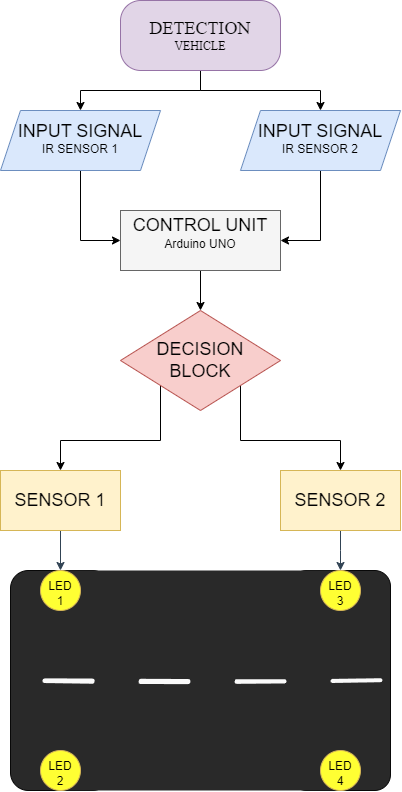

The diagram above was exported from draw.io. Its source (the exported page's mxGraphModel, read from the mxfile embedded in the PNG):
<mxGraphModel dx="1878" dy="934" grid="1" gridSize="10" guides="1" tooltips="1" connect="1" arrows="1" fold="1" page="1" pageScale="1" pageWidth="1920" pageHeight="1200" math="0" shadow="0">
  <root>
    <mxCell id="WIyWlLk6GJQsqaUBKTNV-0" />
    <mxCell id="WIyWlLk6GJQsqaUBKTNV-1" parent="WIyWlLk6GJQsqaUBKTNV-0" />
    <mxCell id="8wEHDmWzJvm4-pMXNlSf-42" style="edgeStyle=orthogonalEdgeStyle;rounded=0;orthogonalLoop=1;jettySize=auto;html=1;exitX=0.5;exitY=1;exitDx=0;exitDy=0;entryX=0.5;entryY=0;entryDx=0;entryDy=0;" parent="WIyWlLk6GJQsqaUBKTNV-1" source="8wEHDmWzJvm4-pMXNlSf-0" target="8wEHDmWzJvm4-pMXNlSf-6" edge="1">
      <mxGeometry relative="1" as="geometry" />
    </mxCell>
    <mxCell id="8wEHDmWzJvm4-pMXNlSf-43" style="edgeStyle=orthogonalEdgeStyle;rounded=0;orthogonalLoop=1;jettySize=auto;html=1;exitX=0.5;exitY=1;exitDx=0;exitDy=0;entryX=0.5;entryY=0;entryDx=0;entryDy=0;" parent="WIyWlLk6GJQsqaUBKTNV-1" source="8wEHDmWzJvm4-pMXNlSf-0" target="8wEHDmWzJvm4-pMXNlSf-4" edge="1">
      <mxGeometry relative="1" as="geometry" />
    </mxCell>
    <mxCell id="8wEHDmWzJvm4-pMXNlSf-0" value="" style="rounded=1;whiteSpace=wrap;html=1;arcSize=29;fillColor=#e1d5e7;strokeColor=#9673a6;" parent="WIyWlLk6GJQsqaUBKTNV-1" vertex="1">
      <mxGeometry x="840" y="90" width="160" height="70" as="geometry" />
    </mxCell>
    <mxCell id="8wEHDmWzJvm4-pMXNlSf-1" value="&lt;p&gt;&lt;font style=&quot;font-size: 18px;&quot; face=&quot;Times New Roman&quot;&gt;DETECTION&lt;br&gt;&lt;/font&gt;&lt;span style=&quot;background-color: initial; font-family: &amp;quot;Times New Roman&amp;quot;; font-weight: normal;&quot;&gt;VEHICLE&lt;/span&gt;&lt;/p&gt;" style="text;strokeColor=none;align=center;fillColor=none;html=1;verticalAlign=middle;whiteSpace=wrap;rounded=0;" parent="WIyWlLk6GJQsqaUBKTNV-1" vertex="1">
      <mxGeometry x="840" y="105" width="160" height="40" as="geometry" />
    </mxCell>
    <mxCell id="8wEHDmWzJvm4-pMXNlSf-44" style="edgeStyle=orthogonalEdgeStyle;rounded=0;orthogonalLoop=1;jettySize=auto;html=1;exitX=0.5;exitY=1;exitDx=0;exitDy=0;entryX=0;entryY=0.5;entryDx=0;entryDy=0;" parent="WIyWlLk6GJQsqaUBKTNV-1" source="8wEHDmWzJvm4-pMXNlSf-4" target="8wEHDmWzJvm4-pMXNlSf-9" edge="1">
      <mxGeometry relative="1" as="geometry" />
    </mxCell>
    <mxCell id="8wEHDmWzJvm4-pMXNlSf-4" value="" style="shape=parallelogram;perimeter=parallelogramPerimeter;whiteSpace=wrap;html=1;fixedSize=1;fillColor=#dae8fc;strokeColor=#6c8ebf;" parent="WIyWlLk6GJQsqaUBKTNV-1" vertex="1">
      <mxGeometry x="720" y="200" width="160" height="60" as="geometry" />
    </mxCell>
    <mxCell id="8wEHDmWzJvm4-pMXNlSf-5" value="&lt;font style=&quot;font-size: 18px;&quot;&gt;INPUT SIGNAL&lt;/font&gt;&lt;div&gt;&lt;font style=&quot;font-size: 12px;&quot;&gt;IR SENSOR 1&lt;/font&gt;&lt;/div&gt;" style="text;strokeColor=none;align=center;fillColor=none;html=1;verticalAlign=middle;whiteSpace=wrap;rounded=0;" parent="WIyWlLk6GJQsqaUBKTNV-1" vertex="1">
      <mxGeometry x="730" y="212.5" width="140" height="30" as="geometry" />
    </mxCell>
    <mxCell id="8wEHDmWzJvm4-pMXNlSf-45" style="edgeStyle=orthogonalEdgeStyle;rounded=0;orthogonalLoop=1;jettySize=auto;html=1;exitX=0.5;exitY=1;exitDx=0;exitDy=0;entryX=1;entryY=0.5;entryDx=0;entryDy=0;" parent="WIyWlLk6GJQsqaUBKTNV-1" source="8wEHDmWzJvm4-pMXNlSf-6" target="8wEHDmWzJvm4-pMXNlSf-9" edge="1">
      <mxGeometry relative="1" as="geometry" />
    </mxCell>
    <mxCell id="8wEHDmWzJvm4-pMXNlSf-6" value="" style="shape=parallelogram;perimeter=parallelogramPerimeter;whiteSpace=wrap;html=1;fixedSize=1;fillColor=#dae8fc;strokeColor=#6c8ebf;" parent="WIyWlLk6GJQsqaUBKTNV-1" vertex="1">
      <mxGeometry x="960" y="200" width="160" height="60" as="geometry" />
    </mxCell>
    <mxCell id="8wEHDmWzJvm4-pMXNlSf-7" value="&lt;font style=&quot;font-size: 18px;&quot;&gt;INPUT SIGNAL&lt;/font&gt;&lt;div&gt;&lt;font style=&quot;font-size: 12px;&quot;&gt;IR SENSOR 2&lt;/font&gt;&lt;/div&gt;" style="text;strokeColor=none;align=center;fillColor=none;html=1;verticalAlign=middle;whiteSpace=wrap;rounded=0;" parent="WIyWlLk6GJQsqaUBKTNV-1" vertex="1">
      <mxGeometry x="970" y="215" width="140" height="25" as="geometry" />
    </mxCell>
    <mxCell id="8wEHDmWzJvm4-pMXNlSf-46" style="edgeStyle=orthogonalEdgeStyle;rounded=0;orthogonalLoop=1;jettySize=auto;html=1;exitX=0.5;exitY=1;exitDx=0;exitDy=0;entryX=0.5;entryY=0;entryDx=0;entryDy=0;" parent="WIyWlLk6GJQsqaUBKTNV-1" source="8wEHDmWzJvm4-pMXNlSf-8" target="8wEHDmWzJvm4-pMXNlSf-10" edge="1">
      <mxGeometry relative="1" as="geometry" />
    </mxCell>
    <mxCell id="8wEHDmWzJvm4-pMXNlSf-8" value="" style="rounded=0;whiteSpace=wrap;html=1;fillColor=#f5f5f5;fontColor=#333333;strokeColor=#666666;" parent="WIyWlLk6GJQsqaUBKTNV-1" vertex="1">
      <mxGeometry x="840" y="300" width="160" height="60" as="geometry" />
    </mxCell>
    <mxCell id="8wEHDmWzJvm4-pMXNlSf-9" value="&lt;font style=&quot;font-size: 18px;&quot;&gt;CONTROL UNIT&lt;/font&gt;&lt;div&gt;&lt;font style=&quot;font-size: 12px;&quot;&gt;Arduino UNO&lt;/font&gt;&lt;br&gt;&lt;div style=&quot;text-align: start;&quot;&gt;&lt;br&gt;&lt;/div&gt;&lt;/div&gt;" style="text;strokeColor=none;align=center;fillColor=none;html=1;verticalAlign=middle;whiteSpace=wrap;rounded=0;" parent="WIyWlLk6GJQsqaUBKTNV-1" vertex="1">
      <mxGeometry x="840" y="315" width="160" height="30" as="geometry" />
    </mxCell>
    <mxCell id="8wEHDmWzJvm4-pMXNlSf-47" style="edgeStyle=orthogonalEdgeStyle;rounded=0;orthogonalLoop=1;jettySize=auto;html=1;exitX=0;exitY=1;exitDx=0;exitDy=0;entryX=0.5;entryY=0;entryDx=0;entryDy=0;" parent="WIyWlLk6GJQsqaUBKTNV-1" source="8wEHDmWzJvm4-pMXNlSf-10" target="8wEHDmWzJvm4-pMXNlSf-14" edge="1">
      <mxGeometry relative="1" as="geometry" />
    </mxCell>
    <mxCell id="8wEHDmWzJvm4-pMXNlSf-48" style="edgeStyle=orthogonalEdgeStyle;rounded=0;orthogonalLoop=1;jettySize=auto;html=1;exitX=1;exitY=1;exitDx=0;exitDy=0;entryX=0.5;entryY=0;entryDx=0;entryDy=0;" parent="WIyWlLk6GJQsqaUBKTNV-1" source="8wEHDmWzJvm4-pMXNlSf-10" target="8wEHDmWzJvm4-pMXNlSf-25" edge="1">
      <mxGeometry relative="1" as="geometry" />
    </mxCell>
    <mxCell id="8wEHDmWzJvm4-pMXNlSf-10" value="" style="rhombus;whiteSpace=wrap;html=1;fillColor=#f8cecc;strokeColor=#b85450;" parent="WIyWlLk6GJQsqaUBKTNV-1" vertex="1">
      <mxGeometry x="840" y="400" width="160" height="100" as="geometry" />
    </mxCell>
    <mxCell id="8wEHDmWzJvm4-pMXNlSf-11" value="&lt;font style=&quot;font-size: 18px;&quot;&gt;DECISION BLOCK&lt;/font&gt;" style="text;strokeColor=none;align=center;fillColor=none;html=1;verticalAlign=middle;whiteSpace=wrap;rounded=0;" parent="WIyWlLk6GJQsqaUBKTNV-1" vertex="1">
      <mxGeometry x="890" y="435" width="60" height="30" as="geometry" />
    </mxCell>
    <mxCell id="8wEHDmWzJvm4-pMXNlSf-12" value="" style="rounded=1;whiteSpace=wrap;html=1;arcSize=18;fillColor=#292929;strokeColor=#080808;fontColor=#ffffff;" parent="WIyWlLk6GJQsqaUBKTNV-1" vertex="1">
      <mxGeometry x="730" y="660" width="100" height="220" as="geometry" />
    </mxCell>
    <mxCell id="8wEHDmWzJvm4-pMXNlSf-13" style="edgeStyle=orthogonalEdgeStyle;rounded=0;orthogonalLoop=1;jettySize=auto;html=1;exitX=0.5;exitY=1;exitDx=0;exitDy=0;entryX=0.5;entryY=0;entryDx=0;entryDy=0;fillColor=#647687;strokeColor=#314354;" parent="WIyWlLk6GJQsqaUBKTNV-1" source="8wEHDmWzJvm4-pMXNlSf-14" target="8wEHDmWzJvm4-pMXNlSf-12" edge="1">
      <mxGeometry relative="1" as="geometry" />
    </mxCell>
    <mxCell id="8wEHDmWzJvm4-pMXNlSf-14" value="&lt;div&gt;&lt;font style=&quot;font-size: 18px;&quot;&gt;SENSOR 1&lt;/font&gt;&lt;/div&gt;" style="rounded=0;whiteSpace=wrap;html=1;fillColor=#fff2cc;strokeColor=#d6b656;gradientDirection=south;" parent="WIyWlLk6GJQsqaUBKTNV-1" vertex="1">
      <mxGeometry x="720" y="560" width="120" height="60" as="geometry" />
    </mxCell>
    <mxCell id="8wEHDmWzJvm4-pMXNlSf-24" style="edgeStyle=orthogonalEdgeStyle;rounded=0;orthogonalLoop=1;jettySize=auto;html=1;exitX=0.5;exitY=1;exitDx=0;exitDy=0;entryX=0.5;entryY=0;entryDx=0;entryDy=0;fillColor=#647687;strokeColor=#314354;" parent="WIyWlLk6GJQsqaUBKTNV-1" source="8wEHDmWzJvm4-pMXNlSf-25" edge="1">
      <mxGeometry relative="1" as="geometry">
        <mxPoint x="1060" y="660" as="targetPoint" />
      </mxGeometry>
    </mxCell>
    <mxCell id="8wEHDmWzJvm4-pMXNlSf-25" value="&lt;font style=&quot;font-size: 18px;&quot;&gt;SENSOR 2&lt;/font&gt;" style="rounded=0;whiteSpace=wrap;html=1;fillColor=#fff2cc;strokeColor=#d6b656;" parent="WIyWlLk6GJQsqaUBKTNV-1" vertex="1">
      <mxGeometry x="1000" y="560" width="120" height="60" as="geometry" />
    </mxCell>
    <mxCell id="8wEHDmWzJvm4-pMXNlSf-38" value="" style="rounded=1;whiteSpace=wrap;html=1;arcSize=16;fillColor=#292929;strokeColor=#080808;fontColor=#ffffff;" parent="WIyWlLk6GJQsqaUBKTNV-1" vertex="1">
      <mxGeometry x="1010" y="660" width="100" height="220" as="geometry" />
    </mxCell>
    <mxCell id="CxfpIObwblbwZjPseS1X-7" value="" style="rounded=0;whiteSpace=wrap;html=1;fillColor=#292929;strokeColor=none;" vertex="1" parent="WIyWlLk6GJQsqaUBKTNV-1">
      <mxGeometry x="780" y="660" width="280" height="220" as="geometry" />
    </mxCell>
    <mxCell id="8wEHDmWzJvm4-pMXNlSf-22" value="" style="ellipse;whiteSpace=wrap;html=1;aspect=fixed;fillColor=#FFFF33;strokeColor=#d6b656;fillStyle=solid;" parent="WIyWlLk6GJQsqaUBKTNV-1" vertex="1">
      <mxGeometry x="760" y="660" width="40" height="40" as="geometry" />
    </mxCell>
    <mxCell id="CxfpIObwblbwZjPseS1X-1" value="LED 1" style="text;strokeColor=none;align=center;fillColor=none;html=1;verticalAlign=middle;whiteSpace=wrap;rounded=0;" vertex="1" parent="WIyWlLk6GJQsqaUBKTNV-1">
      <mxGeometry x="765" y="675" width="30" height="15" as="geometry" />
    </mxCell>
    <mxCell id="CxfpIObwblbwZjPseS1X-8" value="" style="endArrow=none;dashed=1;html=1;rounded=0;entryX=0.1;entryY=0.5;entryDx=0;entryDy=0;entryPerimeter=0;strokeColor=#FAFAFA;exitX=1;exitY=0.5;exitDx=0;exitDy=0;strokeWidth=4;dashPattern=12 12;jumpStyle=none;sketch=1;curveFitting=1;jiggle=2;shadow=0;flowAnimation=0;" edge="1" parent="WIyWlLk6GJQsqaUBKTNV-1">
      <mxGeometry width="50" height="50" relative="1" as="geometry">
        <mxPoint x="1100" y="769.72" as="sourcePoint" />
        <mxPoint x="730" y="769.72" as="targetPoint" />
      </mxGeometry>
    </mxCell>
    <mxCell id="CxfpIObwblbwZjPseS1X-9" value="" style="ellipse;whiteSpace=wrap;html=1;aspect=fixed;fillColor=#FFFF33;strokeColor=#d6b656;fillStyle=solid;" vertex="1" parent="WIyWlLk6GJQsqaUBKTNV-1">
      <mxGeometry x="760" y="840" width="40" height="40" as="geometry" />
    </mxCell>
    <mxCell id="CxfpIObwblbwZjPseS1X-10" value="LED 2" style="text;strokeColor=none;align=center;fillColor=none;html=1;verticalAlign=middle;whiteSpace=wrap;rounded=0;" vertex="1" parent="WIyWlLk6GJQsqaUBKTNV-1">
      <mxGeometry x="765" y="855" width="30" height="15" as="geometry" />
    </mxCell>
    <mxCell id="CxfpIObwblbwZjPseS1X-11" value="" style="ellipse;whiteSpace=wrap;html=1;aspect=fixed;fillColor=#FFFF33;strokeColor=#d6b656;fillStyle=solid;" vertex="1" parent="WIyWlLk6GJQsqaUBKTNV-1">
      <mxGeometry x="1040" y="660" width="40" height="40" as="geometry" />
    </mxCell>
    <mxCell id="CxfpIObwblbwZjPseS1X-12" value="LED 3" style="text;strokeColor=none;align=center;fillColor=none;html=1;verticalAlign=middle;whiteSpace=wrap;rounded=0;" vertex="1" parent="WIyWlLk6GJQsqaUBKTNV-1">
      <mxGeometry x="1045" y="675" width="30" height="15" as="geometry" />
    </mxCell>
    <mxCell id="CxfpIObwblbwZjPseS1X-13" value="" style="ellipse;whiteSpace=wrap;html=1;aspect=fixed;fillColor=#FFFF33;strokeColor=#d6b656;fillStyle=solid;" vertex="1" parent="WIyWlLk6GJQsqaUBKTNV-1">
      <mxGeometry x="1040" y="840" width="40" height="40" as="geometry" />
    </mxCell>
    <mxCell id="CxfpIObwblbwZjPseS1X-14" value="LED 4" style="text;strokeColor=none;align=center;fillColor=none;html=1;verticalAlign=middle;whiteSpace=wrap;rounded=0;" vertex="1" parent="WIyWlLk6GJQsqaUBKTNV-1">
      <mxGeometry x="1045" y="855" width="30" height="15" as="geometry" />
    </mxCell>
  </root>
</mxGraphModel>